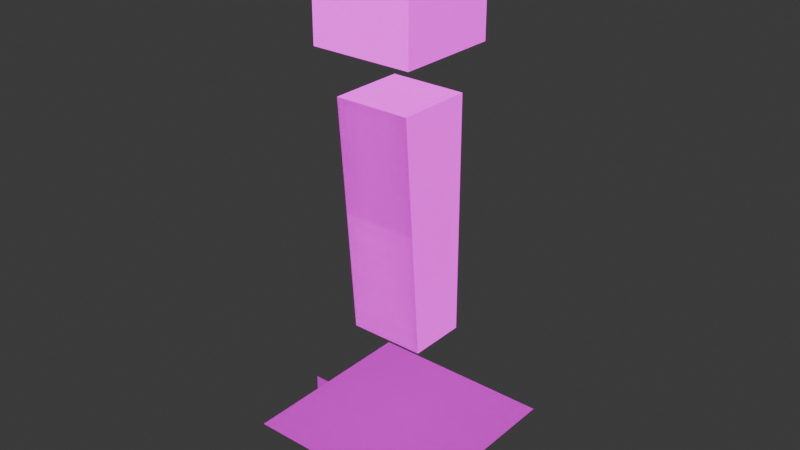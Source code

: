 # Source: human-0.blend  (saved by Blender 4.2.66; exported with 4.5.12 LTS)
import bpy
from mathutils import Matrix  # noqa: F401  (used for matrix-valued properties, if any)

bpy.ops.wm.read_factory_settings(use_empty=True)
scene = bpy.context.scene
scene.name = 'Scene'

# ---- collections
col_human_0 = bpy.data.collections.new('human-0'); scene.collection.children.link(col_human_0)

# ---- images (referenced by path relative to the original .blend; pixels are not part of the script)
import os
ASSET_DIR = os.environ.get("B2B_ASSET_DIR", "")  # directory of the original .blend (textures are referenced by path, not embedded)
HERE = os.path.dirname(os.path.abspath(__file__))  # packed textures are extracted next to this script under _unpacked/

def load_image(name, relpath, width, height, colorspace="sRGB"):
    """Load a texture the original file referenced (path relative to the .blend, or extracted next to this script)."""
    p = next((c for c in (os.path.join(HERE, relpath), os.path.join(ASSET_DIR, relpath)) if relpath and os.path.exists(c)), "")
    if p:
        img = bpy.data.images.load(p, check_existing=True)
        img.name = name
    else:  # same state as the original file: an image datablock whose file is absent (Cycles renders it pink)
        img = bpy.data.images.new(name, width, height)
        img.source = "FILE"
        img.filepath = "//" + (relpath or name)
    img.colorspace_settings.name = colorspace
    return img
img_human_0_0_tex_png_webp = load_image('human-0.0.tex.png.webp', 'human-0.0.tex.png.webp', 1024, 1024, 'sRGB')

# ---- materials (node trees are filled in below, after node groups)
mat_human_0_material = bpy.data.materials.new('human-0-material')

# ---- material node trees
mat_human_0_material.use_nodes = True; mat_human_0_material.node_tree.nodes.clear()
_N = mat_human_0_material.node_tree.nodes; _L = mat_human_0_material.node_tree.links
n0 = _N.new('ShaderNodeBsdfPrincipled'); n0.name = 'Principled BSDF'; n0.location = (10, 300)
n1 = _N.new('ShaderNodeOutputMaterial'); n1.name = 'Material Output'; n1.location = (300, 300)
n1.target = 'CYCLES'
n2 = _N.new('ShaderNodeTexImage'); n2.name = 'Image Texture'; n2.location = (-361, 363)
n2.width = 326
n2.image = img_human_0_0_tex_png_webp
n3 = _N.new('ShaderNodeOutputMaterial'); n3.name = 'Material Output.001'; n3.location = (300, 80)
n3.target = 'EEVEE'
n4 = _N.new('ShaderNodeMixShader'); n4.name = 'Mix Shader'; n4.location = (300, -140)
n4.label = 'Disable Shadow'
n4.hide = True
n5 = _N.new('ShaderNodeLightPath'); n5.name = 'Light Path'; n5.location = (300, -105)
n5.hide = True
n6 = _N.new('ShaderNodeBsdfTransparent'); n6.name = 'Transparent BSDF'; n6.location = (300, -175)
n6.hide = True
_L.new(n0.outputs[0], n1.inputs[0])
_L.new(n2.outputs[0], n0.inputs[0])
_L.new(n2.outputs[1], n0.inputs[4])
_L.new(n0.outputs[0], n4.inputs[1])
_L.new(n4.outputs[0], n3.inputs[0])
_L.new(n5.outputs[1], n4.inputs[0])
_L.new(n6.outputs[0], n4.inputs[2])
n1.is_active_output = True

# ---- world
world_world = bpy.data.worlds.new('World'); scene.world = world_world
world_world.use_nodes = True; world_world.node_tree.nodes.clear()
_N = world_world.node_tree.nodes; _L = world_world.node_tree.links
n0 = _N.new('ShaderNodeOutputWorld'); n0.name = 'World Output'; n0.location = (300, 300)
n1 = _N.new('ShaderNodeBackground'); n1.name = 'Background'; n1.location = (10, 300)
n1.inputs[0].default_value = (0.05088, 0.05088, 0.05088, 1.0)
_L.new(n1.outputs[0], n0.inputs[0])
n0.is_active_output = True
world_world.color = (0.05088, 0.05088, 0.05088)
world_world.use_sun_shadow = False
world_world.sun_shadow_jitter_overblur = 0.0

# ---- meshes
me_cube_003 = bpy.data.meshes.new('Cube.003')
me_cube_003.from_pydata([(0.2, -0.2, 2.13), (-0.2, -0.2, 2.13), (0.2, 0.2, 2.13), (-0.2, 0.2, 2.13), (0.2, -0.2, 1.73), (-0.2, -0.2, 1.73), (0.2, 0.2, 1.73), (-0.2, 0.2, 1.73), (0.16, -0.16, 1.48), (-0.16, -0.16, 1.48), (0.16, 0.16, 1.48), (-0.16, 0.16, 1.48), (0.16, -0.08, 0.48), (-0.16, -0.08, 0.48), (0.16, 0.16, 0.48), (-0.16, 0.16, 0.48), (0.225, -0.225, 2.155), (-0.225, -0.225, 2.155), (0.225, 0.225, 2.155), (-0.225, 0.225, 2.155), (0.225, -0.225, 1.705), (-0.225, -0.225, 1.705), (0.225, 0.225, 1.705), (-0.225, 0.225, 1.705), (0.168, -0.168, 1.505), (-0.168, -0.168, 1.505), (0.168, 0.168, 1.505), (-0.168, 0.168, 1.505), (0.168, -0.088, 0.455), (-0.168, -0.088, 0.455), (0.168, 0.168, 0.455), (-0.168, 0.168, 0.455), (-0.21, -0.21, -0.019), (0.21, -0.21, -0.019), (-0.21, 0.21, -0.019), (0.21, 0.21, -0.019), (-0.42, -0.42, 0.01), (0.42, -0.42, 0.01), (-0.42, 0.42, 0.01), (0.42, 0.42, 0.01), (-0.5, 0.0, -0.25), (0.5, 0.0, -0.25), (-0.5, 0.0, -1.863e-09), (0.5, 0.0, -1.863e-09), (0.225, -0.225, 2.155), (-0.225, -0.225, 2.155), (0.225, 0.225, 2.155), (-0.225, 0.225, 2.155), (0.225, -0.225, 1.705), (-0.225, -0.225, 1.705), (0.225, 0.225, 1.705), (-0.225, 0.225, 1.705), (0.168, -0.168, 1.505), (-0.168, -0.168, 1.505), (0.168, 0.168, 1.505), (-0.168, 0.168, 1.505), (0.168, -0.088, 0.455), (-0.168, -0.088, 0.455), (0.168, 0.168, 0.455), (-0.168, 0.168, 0.455)], [], [(0, 2, 3, 1), (2, 6, 7, 3), (6, 4, 5, 7), (4, 0, 1, 5), (2, 0, 4, 6), (7, 5, 1, 3), (8, 10, 11, 9), (10, 14, 15, 11), (14, 12, 13, 15), (12, 8, 9, 13), (10, 8, 12, 14), (15, 13, 9, 11), (16, 18, 19, 17), (18, 22, 23, 19), (22, 20, 21, 23), (20, 16, 17, 21), (18, 16, 20, 22), (23, 21, 17, 19), (24, 26, 27, 25), (30, 28, 29, 31), (28, 24, 25, 29), (26, 24, 28, 30), (31, 29, 25, 27), (26, 30, 31, 27), (32, 33, 35, 34), (36, 37, 39, 38), (40, 41, 43, 42), (44, 45, 47, 46), (46, 47, 51, 50), (50, 51, 49, 48), (48, 49, 45, 44), (46, 50, 48, 44), (51, 47, 45, 49), (52, 53, 55, 54), (58, 59, 57, 56), (56, 57, 53, 52), (54, 58, 56, 52), (59, 55, 53, 57), (54, 55, 59, 58)])
_uv = me_cube_003.uv_layers.new(name='UVMap')
_uv.uv.foreach_set('vector', [0.3281, 0.8125, 0.3281, 0.875, 0.2656, 0.875, 0.2656, 0.8125, 0.3281, 1.0, 0.3281, 0.9375, 0.3906, 0.9375, 0.3906, 1.0, 0.3906, 0.875, 0.3906, 0.8125, 0.3281, 0.8125, 0.3281, 0.875, 0.3281, 0.9375, 0.3281, 1.0, 0.2656, 1.0, 0.2656, 0.9375, 0.3906, 0.9375, 0.3281, 0.9375, 0.3281, 0.875, 0.3906, 0.875, 0.2656, 0.875, 0.3281, 0.875, 0.3281, 0.9375, 0.2656, 0.9375, 0.125, 0.9375, 0.125, 1.0, 0.0625, 1.0, 0.0625, 0.9375, 0.1875, 0.9375, 0.1875, 0.8125, 0.25, 0.8125, 0.25, 0.9375, 0.1875, 0.9375, 0.1875, 1.0, 0.125, 1.0, 0.125, 0.9375, 0.125, 0.8125, 0.125, 0.9375, 0.0625, 0.9375, 0.0625, 0.8125, 0.1875, 0.9375, 0.125, 0.9375, 0.125, 0.8125, 0.1875, 0.8125, 2.384e-08, 0.8125, 0.0625, 0.8125, 0.0625, 0.9375, 2.384e-08, 0.9375, 0.3281, 0.6094, 0.3281, 0.6719, 0.2656, 0.6719, 0.2656, 0.6094, 0.3906, 0.7969, 0.3906, 0.7344, 0.3281, 0.7344, 0.3281, 0.7969, 0.3906, 0.6719, 0.3906, 0.6094, 0.3281, 0.6094, 0.3281, 0.6719, 0.3281, 0.7344, 0.3281, 0.7969, 0.2656, 0.7969, 0.2656, 0.7344, 0.3906, 0.7344, 0.3281, 0.7344, 0.3281, 0.6719, 0.3906, 0.6719, 0.2656, 0.6719, 0.3281, 0.6719, 0.3281, 0.7344, 0.2656, 0.7344, 0.125, 0.7344, 0.125, 0.7969, 0.0625, 0.7969, 0.0625, 0.7344, 0.1875, 0.7344, 0.1875, 0.7969, 0.125, 0.7969, 0.125, 0.7344, 0.125, 0.6094, 0.125, 0.7344, 0.0625, 0.7344, 0.0625, 0.6094, 0.1875, 0.7344, 0.125, 0.7344, 0.125, 0.6094, 0.1875, 0.6094, 2.384e-08, 0.6094, 0.0625, 0.6094, 0.0625, 0.7344, 2.384e-08, 0.7344, 0.1875, 0.7344, 0.1875, 0.6094, 0.25, 0.6094, 0.25, 0.7344, 0.25, 0.5937, 0.1875, 0.5938, 0.1875, 0.5312, 0.25, 0.5312, 0.0625, 0.5312, 0.125, 0.5312, 0.125, 0.5938, 0.0625, 0.5938, 0.0, 0.0, 0.0625, 0.0, 0.0625, 0.01562, 0.0, 0.01562, 0.3281, 0.6094, 0.2656, 0.6094, 0.2656, 0.6719, 0.3281, 0.6719, 0.3906, 0.7969, 0.3281, 0.7969, 0.3281, 0.7344, 0.3906, 0.7344, 0.3906, 0.6719, 0.3281, 0.6719, 0.3281, 0.6094, 0.3906, 0.6094, 0.3281, 0.7344, 0.2656, 0.7344, 0.2656, 0.7969, 0.3281, 0.7969, 0.3906, 0.7344, 0.3906, 0.6719, 0.3281, 0.6719, 0.3281, 0.7344, 0.2656, 0.6719, 0.2656, 0.7344, 0.3281, 0.7344, 0.3281, 0.6719, 0.125, 0.7344, 0.0625, 0.7344, 0.0625, 0.7969, 0.125, 0.7969, 0.1875, 0.7344, 0.125, 0.7344, 0.125, 0.7969, 0.1875, 0.7969, 0.125, 0.6094, 0.0625, 0.6094, 0.0625, 0.7344, 0.125, 0.7344, 0.1875, 0.7344, 0.1875, 0.6094, 0.125, 0.6094, 0.125, 0.7344, 2.384e-08, 0.6094, 2.384e-08, 0.7344, 0.0625, 0.7344, 0.0625, 0.6094, 0.1875, 0.7344, 0.25, 0.7344, 0.25, 0.6094, 0.1875, 0.6094])
me_cube_003.materials.append(mat_human_0_material)
me_cube_003.update()
arm_armature_001 = bpy.data.armatures.new('Armature.001')  # bones are not reproduced

# ---- objects
ob_human_0_mesh = bpy.data.objects.new('human-0-mesh', me_cube_003)
ob_human_0_armature = bpy.data.objects.new('human-0-armature', arm_armature_001)

# ---- transforms, parenting, visibility, modifiers, constraints
ob_human_0_mesh.parent = ob_human_0_armature
ob_human_0_mesh.location = (0.0, 0.0, 0.0)
ob_human_0_mesh.visible_shadow = False
_vg = ob_human_0_mesh.vertex_groups.new(name='hips_bone')
_vg.add([8, 9, 10, 11, 12, 13, 14, 15, 24, 25, 26, 27, 28, 29, 30, 31, 52, 53, 54, 55, 56, 57, 58, 59], 1.0, 'REPLACE')
_vg = ob_human_0_mesh.vertex_groups.new(name='head_bone')
_vg.add([0, 1, 2, 3, 4, 5, 6, 7, 16, 17, 18, 19, 20, 21, 22, 23, 44, 45, 46, 47, 48, 49, 50, 51], 1.0, 'REPLACE')
_vg = ob_human_0_mesh.vertex_groups.new(name='shadow_bone')
_vg.add([32, 33, 34, 35], 1.0, 'REPLACE')
_m = ob_human_0_mesh.modifiers.new('Armature', 'ARMATURE')
_m.object = ob_human_0_armature
ob_human_0_armature.location = (0.0, 0.0, 0.0)

# ---- collection membership
col_human_0.objects.link(ob_human_0_mesh)
col_human_0.objects.link(ob_human_0_armature)

# ---- scene / render settings (as saved in the file)
scene.frame_start = 0; scene.frame_end = 22; scene.frame_set(0)
scene.render.engine = 'BLENDER_EEVEE_NEXT'
scene.cycles.sampling_pattern = 'TABULATED_SOBOL'
scene.eevee.ray_tracing_options.trace_max_roughness = 0.0
bpy.context.view_layer.update()

# ---- added for rendering (the .blend has no active camera and no usable light): camera, sun
cam_auto = bpy.data.cameras.new('AutoCamera')
cam_auto.lens = 50.0
cam_auto.sensor_width = 36.0
cam_auto.clip_end = 1000.0
ob_auto_camera = bpy.data.objects.new('AutoCamera', cam_auto)
scene.collection.objects.link(ob_auto_camera)
ob_auto_camera.location = (2.53208, -3.03849, 2.97816)
ob_auto_camera.rotation_euler = (1.09748, -7.21219e-08, 0.694738)
scene.camera = ob_auto_camera
light_auto_sun = bpy.data.lights.new('AutoSun', 'SUN')
light_auto_sun.energy = 3.0
light_auto_sun.angle = 0.0523599
ob_auto_sun = bpy.data.objects.new('AutoSun', light_auto_sun)
scene.collection.objects.link(ob_auto_sun)
ob_auto_sun.rotation_euler = (0.872665, 0.174533, 0.523599)
bpy.context.view_layer.update()
